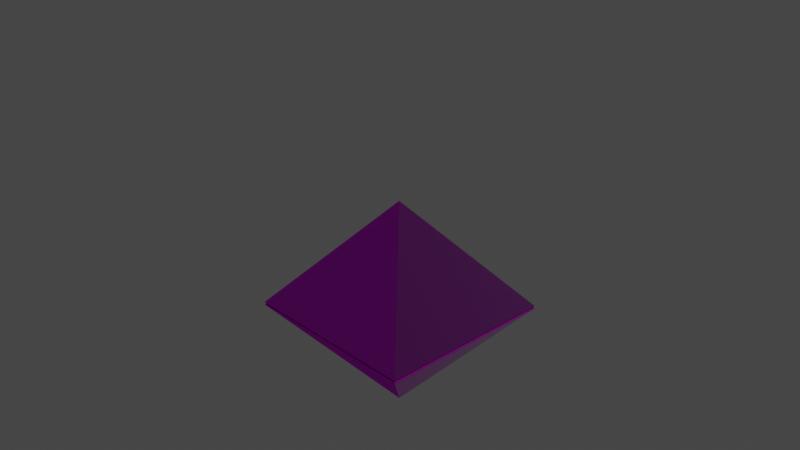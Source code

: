 # Source: ramiel.blend  (saved by Blender 3.3.6; exported with 4.5.12 LTS)
import bpy
from mathutils import Matrix  # noqa: F401  (used for matrix-valued properties, if any)

bpy.ops.wm.read_factory_settings(use_empty=True)
scene = bpy.context.scene
scene.name = 'Scene'

# ---- collections
col_collection = bpy.data.collections.new('Collection'); scene.collection.children.link(col_collection)

# ---- images (referenced by path relative to the original .blend; pixels are not part of the script)
import os
ASSET_DIR = os.environ.get("B2B_ASSET_DIR", "")  # directory of the original .blend (textures are referenced by path, not embedded)
HERE = os.path.dirname(os.path.abspath(__file__))  # packed textures are extracted next to this script under _unpacked/

def load_image(name, relpath, width, height, colorspace="sRGB"):
    """Load a texture the original file referenced (path relative to the .blend, or extracted next to this script)."""
    p = next((c for c in (os.path.join(HERE, relpath), os.path.join(ASSET_DIR, relpath)) if relpath and os.path.exists(c)), "")
    if p:
        img = bpy.data.images.load(p, check_existing=True)
        img.name = name
    else:  # same state as the original file: an image datablock whose file is absent (Cycles renders it pink)
        img = bpy.data.images.new(name, width, height)
        img.source = "FILE"
        img.filepath = "//" + (relpath or name)
    img.colorspace_settings.name = colorspace
    return img
img_material_normal = load_image('Material Normal', 'Material Normal.png', 1024, 1024, 'Non-Color')
img_material_base_color = load_image('Material Base Color', 'Material Base Color.png', 1024, 1024, 'sRGB')
img_material_metallic = load_image('Material Metallic', 'Material Metallic.png', 1024, 1024, 'Non-Color')
img_material_001_base_color = load_image('Material.001 Base Color', 'Material.001 Base Color.png', 1024, 1024, 'sRGB')
img_material_001_normal = load_image('Material.001 Normal', 'Material.001 Normal.png', 1024, 1024, 'Non-Color')
img_material_001_metallic = load_image('Material.001 Metallic', 'Material.001 Metallic.png', 1024, 1024, 'Non-Color')

# ---- materials (node trees are filled in below, after node groups)
mat_material = bpy.data.materials.new('Material')
mat_material.alpha_threshold = 0.0
mat_material.use_transparent_shadow = False
mat_material.line_color = (0.0, 0.0, 0.0, 1.0)
mat_material_001 = bpy.data.materials.new('Material.001')
mat_material_001.use_transparent_shadow = False

# ---- material node trees
mat_material.use_nodes = True; mat_material.node_tree.nodes.clear()
_N = mat_material.node_tree.nodes; _L = mat_material.node_tree.links
n0 = _N.new('ShaderNodeOutputMaterial'); n0.name = 'Material Output'; n0.location = (310, 300)
n1 = _N.new('ShaderNodeBsdfPrincipled'); n1.name = 'Principled BSDF'; n1.location = (91, 314)
n1.distribution = 'GGX'
n1.subsurface_method = 'RANDOM_WALK_SKIN'
n1.inputs[2].default_value = 0.07727
n1.inputs[3].default_value = 148.2
n1.inputs[8].default_value = 1.0
n1.inputs[10].default_value = 0.1636
n1.inputs[11].default_value = 2.519
n1.inputs[12].default_value = 0.8136
n1.inputs[13].default_value = 1.0
n1.inputs[20].default_value = 0.2164
n1.inputs[24].default_value = 0.04182
n1.inputs[27].default_value = (0.0, 0.0, 0.0, 1.0)
n1.inputs[28].default_value = 1.0
n2 = _N.new('ShaderNodeNormalMap'); n2.name = 'Normal Map'; n2.location = (-142, -28)
n3 = _N.new('ShaderNodeTexImage'); n3.name = 'Image Texture.004'; n3.location = (-396, -41)
n3.image = img_material_normal
n4 = _N.new('ShaderNodeTexImage'); n4.name = 'Image Texture'; n4.location = (-372, 285)
n4.image = img_material_base_color
n5 = _N.new('ShaderNodeTexImage'); n5.name = 'Image Texture.003'; n5.location = (-651, 75)
n5.image = img_material_metallic
n6 = _N.new('ShaderNodeMix'); n6.name = 'Mix'; n6.location = (-79, 194)
n6.data_type = 'RGBA'
n6.inputs[0].default_value = 0.1636
n6.inputs[7].default_value = (0.0155, 0.1244, 0.8, 1.0)
_L.new(n1.outputs[0], n0.inputs[0])
_L.new(n3.outputs[0], n2.inputs[1])
_L.new(n2.outputs[0], n1.inputs[5])
_L.new(n5.outputs[1], n1.inputs[1])
_L.new(n4.outputs[0], n6.inputs[6])
_L.new(n6.outputs[2], n1.inputs[0])
n0.is_active_output = True
mat_material_001.use_nodes = True; mat_material_001.node_tree.nodes.clear()
_N = mat_material_001.node_tree.nodes; _L = mat_material_001.node_tree.links
n0 = _N.new('ShaderNodeBsdfPrincipled'); n0.name = 'Principled BSDF'; n0.location = (10, 300)
n0.distribution = 'GGX'
n0.subsurface_method = 'RANDOM_WALK_SKIN'
n0.inputs[2].default_value = 1.0
n0.inputs[3].default_value = 1.45
n0.inputs[13].default_value = 0.0
n0.inputs[27].default_value = (0.0, 0.0, 0.0, 1.0)
n0.inputs[28].default_value = 1.0
n1 = _N.new('ShaderNodeOutputMaterial'); n1.name = 'Material Output'; n1.location = (300, 300)
n2 = _N.new('ShaderNodeTexImage'); n2.name = 'Image Texture'; n2.location = (-280, 280)
n2.image = img_material_001_base_color
n3 = _N.new('ShaderNodeTexImage'); n3.name = 'Image Texture.001'; n3.location = (-480, -200)
n3.image = img_material_001_normal
n4 = _N.new('ShaderNodeNormalMap'); n4.name = 'Normal Map'; n4.location = (-190, -160)
n5 = _N.new('ShaderNodeTexImage'); n5.name = 'Image Texture.002'; n5.location = (-280, 160)
n5.image = img_material_001_metallic
_L.new(n0.outputs[0], n1.inputs[0])
_L.new(n2.outputs[0], n0.inputs[0])
_L.new(n3.outputs[0], n4.inputs[1])
_L.new(n4.outputs[0], n0.inputs[5])
_L.new(n5.outputs[0], n0.inputs[1])
n1.is_active_output = True

# ---- world
world_world = bpy.data.worlds.new('World'); scene.world = world_world
world_world.use_nodes = True; world_world.node_tree.nodes.clear()
_N = world_world.node_tree.nodes; _L = world_world.node_tree.links
n0 = _N.new('ShaderNodeOutputWorld'); n0.name = 'World Output'; n0.location = (300, 300)
n1 = _N.new('ShaderNodeBackground'); n1.name = 'Background'; n1.location = (10, 300)
n1.inputs[0].default_value = (0.05088, 0.05088, 0.05088, 1.0)
_L.new(n1.outputs[0], n0.inputs[0])
n0.is_active_output = True
world_world.color = (0.05088, 0.05088, 0.05088)
world_world.use_sun_shadow = False
world_world.sun_shadow_jitter_overblur = 0.0

# ---- cameras
cam_camera = bpy.data.cameras.new('Camera')
cam_camera.clip_end = 100.0
cam_camera.ortho_scale = 7.314

# ---- lights
light_light = bpy.data.lights.new('Light', 'POINT')
light_light.transmission_factor = 0.0
light_light.energy = 1000.0
light_light.shadow_soft_size = 0.1
light_light.shadow_maximum_resolution = 0.006
light_light.use_absolute_resolution = True

# ---- meshes
me_cube_004 = bpy.data.meshes.new('Cube.004')
me_cube_004.from_pydata([(0.9971, 0.9971, -1.001), (0.9971, -0.9971, -1.001), (-0.9971, 0.9971, -1.001), (-0.9971, -0.9971, -1.001), (-1.007, -1.007, -1.001), (-1.007, -1.007, -1.001), (-0.9966, 0.9966, -1.031), (-0.9966, -0.9966, -1.031), (0.9966, 0.9966, -1.031), (0.9966, -0.9966, -1.031)], [(5, 4)], [(0, 1, 9, 8), (1, 3, 7, 9), (2, 0, 8, 6), (3, 2, 6, 7)])
me_cube_004.polygons.foreach_set('material_index', [1, 1, 1, 1])
_uv = me_cube_004.uv_layers.new(name='UVMap')
_uv.uv.foreach_set('vector', [0.2447, 0.315, 0.2447, 0.6269, 0.2401, 0.6268, 0.2401, 0.3151, 0.2493, 0.315, 0.2493, 0.6269, 0.2447, 0.6268, 0.2447, 0.3151, 0.2538, 0.315, 0.2538, 0.6269, 0.2493, 0.6268, 0.2493, 0.3151, 0.2584, 0.315, 0.2584, 0.6269, 0.2538, 0.6268, 0.2538, 0.3151])
me_cube_004.materials.append(mat_material)
me_cube_004.materials.append(mat_material_001)
me_cube_004.use_mirror_x = True
me_cube_004.use_mirror_y = True
me_cube_004.use_mirror_z = True
me_cube_004.use_mirror_vertex_groups = False
me_cube_004.use_mirror_topology = True
me_cube_004.update()
me_cube_001 = bpy.data.meshes.new('Cube.001')
me_cube_001.from_pydata([(-1.007, 1.007, -1.031), (0.0, 0.0, -2.2), (1.007, 1.007, -1.031), (1.007, -1.007, -1.031), (-0.9966, -0.9966, -1.031), (0.9966, 0.9966, -1.031), (0.9966, -0.9966, -1.031), (-1.007, -1.007, -1.031), (-0.9966, 0.9966, -1.031)], [], [(1, 0, 2), (0, 1, 7), (1, 3, 7), (3, 1, 2), (6, 4, 7, 3), (5, 6, 3, 2), (0, 8, 5, 2), (7, 4, 8, 0)])
_uv = me_cube_001.uv_layers.new(name='UVMap')
_uv.uv.foreach_set('vector', [0.6298, 0.1574, 0.8149, 0.0, 0.8149, 0.3149, 0.9625, 0.6297, 0.7774, 0.4723, 0.9625, 0.3149, 0.7774, 0.7871, 0.9625, 0.6297, 0.9625, 0.9446, 1.0, 0.3149, 0.8149, 0.1574, 1.0, 0.0, 0.6283, 0.001583, 0.6283, 0.3133, 0.6298, 0.3149, 0.6298, 3.874e-05, 0.3165, 0.001544, 0.6283, 0.001583, 0.6298, 3.874e-05, 0.315, 0.0, 0.315, 0.5375, 0.3172, 0.5375, 0.5373, 0.758, 0.5373, 0.7601, 0.315, 0.5375, 0.5373, 0.3149, 0.5373, 0.3171, 0.3172, 0.5375])
me_cube_001.materials.append(mat_material)
me_cube_001.materials.append(mat_material_001)
me_cube_001.use_mirror_x = True
me_cube_001.use_mirror_y = True
me_cube_001.use_mirror_z = True
me_cube_001.use_mirror_vertex_groups = False
me_cube_001.use_mirror_topology = True
me_cube_001.update()
me_cube_005 = bpy.data.meshes.new('Cube.005')
me_cube_005.from_pydata([(0.9971, 0.9971, -1.001), (0.9971, -0.9971, -1.001), (-0.9971, 0.9971, -1.001), (-0.9971, -0.9971, -1.001), (-1.007, 1.007, -1.001), (1.007, 1.007, -1.001), (0.0, 0.0, 0.2), (1.007, -1.007, -1.001), (-1.007, -1.007, -1.001)], [], [(8, 3, 1, 7), (0, 2, 4, 5), (5, 7, 1, 0), (2, 3, 8, 4), (8, 6, 4), (7, 6, 8), (4, 6, 5), (6, 7, 5)])
_uv = me_cube_005.uv_layers.new(name='UVMap')
_uv.uv.foreach_set('vector', [0.0, 0.0, 0.001544, 0.001544, 0.001544, 0.3134, 0.0, 0.315, 0.3134, 0.3135, 0.3134, 0.001583, 0.315, 3.88e-05, 0.315, 0.315, 0.315, 0.315, 0.0, 0.315, 0.001544, 0.3134, 0.3134, 0.3135, 0.3134, 0.001583, 0.001544, 0.001544, 0.0, 0.0, 0.315, 3.88e-05, 0.2401, 0.315, 0.2401, 0.5584, 0.0, 0.5188, 0.7774, 0.3149, 0.7774, 0.5583, 0.5373, 0.5187, 0.7774, 0.5583, 0.7774, 0.8016, 0.5373, 0.7621, 0.2401, 0.8018, 0.0, 0.7622, 0.2401, 0.5584])
me_cube_005.materials.append(mat_material)
me_cube_005.materials.append(mat_material_001)
me_cube_005.use_mirror_x = True
me_cube_005.use_mirror_y = True
me_cube_005.use_mirror_z = True
me_cube_005.use_mirror_vertex_groups = False
me_cube_005.use_mirror_topology = True
me_cube_005.update()

# ---- objects
ob_light = bpy.data.objects.new('Light', light_light)
ob_camera = bpy.data.objects.new('Camera', cam_camera)
ob_cube_003 = bpy.data.objects.new('Cube.003', me_cube_004)
ob_cube_001 = bpy.data.objects.new('Cube.001', me_cube_001)
ob_cube_002 = bpy.data.objects.new('Cube.002', me_cube_005)

# ---- transforms, parenting, visibility, modifiers, constraints
ob_light.location = (4.076, 1.005, 5.904)
ob_light.rotation_euler = (0.6503, 0.05522, 1.866)
ob_light.lock_rotations_4d = False
ob_light.empty_display_type = 'ARROWS'
ob_light.color = (0.0, 0.0, 0.0, 0.0)
ob_light.lineart.crease_threshold = 0.0
ob_camera.location = (7.359, -6.926, 4.958)
ob_camera.rotation_euler = (1.109, 0.0, 0.8149)
ob_camera.lock_rotations_4d = False
ob_camera.empty_display_type = 'ARROWS'
ob_camera.color = (0.0, 0.0, 0.0, 0.0)
ob_camera.display_type = 'WIRE'
ob_camera.lineart.crease_threshold = 0.0
ob_cube_003.location = (0.0, 0.0, 0.0)
ob_cube_003.lock_rotations_4d = False
ob_cube_003.empty_display_type = 'ARROWS'
ob_cube_003.lineart.crease_threshold = 0.0
ob_cube_003.use_mesh_mirror_x = True
ob_cube_003.use_mesh_mirror_y = True
ob_cube_003.use_mesh_mirror_z = True
ob_cube_001.location = (0.0, 0.0, 0.0)
ob_cube_001.lock_rotations_4d = False
ob_cube_001.empty_display_type = 'ARROWS'
ob_cube_001.lineart.crease_threshold = 0.0
ob_cube_001.use_mesh_mirror_x = True
ob_cube_001.use_mesh_mirror_y = True
ob_cube_001.use_mesh_mirror_z = True
ob_cube_002.location = (0.0, 0.0, 0.0)
ob_cube_002.lock_rotations_4d = False
ob_cube_002.empty_display_type = 'ARROWS'
ob_cube_002.lineart.crease_threshold = 0.0
ob_cube_002.use_mesh_mirror_x = True
ob_cube_002.use_mesh_mirror_y = True
ob_cube_002.use_mesh_mirror_z = True

# ---- collection membership
col_collection.objects.link(ob_light)
col_collection.objects.link(ob_camera)
col_collection.objects.link(ob_cube_003)
col_collection.objects.link(ob_cube_001)
col_collection.objects.link(ob_cube_002)

# ---- scene / render settings (as saved in the file)
scene.camera = ob_camera
scene.frame_start = 1; scene.frame_end = 250; scene.frame_set(24)
scene.render.engine = 'BLENDER_EEVEE_NEXT'
scene.cycles.sampling_pattern = 'TABULATED_SOBOL'
scene.cycles.use_light_tree = False
scene.view_settings.view_transform = 'Filmic'
bpy.context.view_layer.update()
